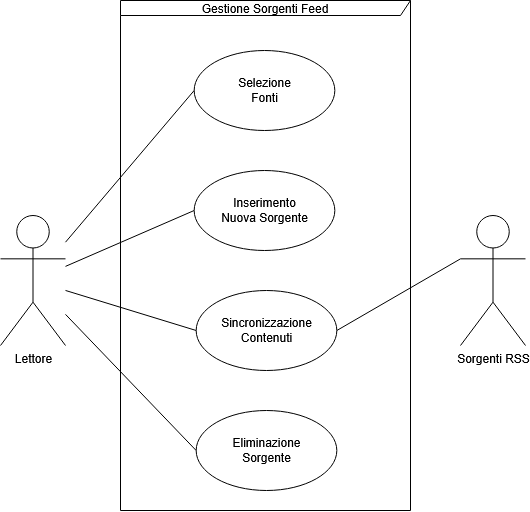

The diagram above was exported from draw.io. Its source (the exported page's mxGraphModel, read from the mxfile embedded in the PNG):
<mxGraphModel dx="1030" dy="563" grid="1" gridSize="10" guides="1" tooltips="1" connect="1" arrows="1" fold="1" page="1" pageScale="1" pageWidth="1169" pageHeight="827" math="0" shadow="0">
  <root>
    <mxCell id="0" />
    <mxCell id="1" parent="0" />
    <mxCell id="OI1LOPhb_-fUCnqmR2vI-1" parent="1" style="shape=umlFrame;whiteSpace=wrap;html=1;pointerEvents=0;width=640;height=15;fillColor=none;" value="Gestione Sorgenti Feed" vertex="1">
      <mxGeometry height="510" width="290" x="310" y="20" as="geometry" />
    </mxCell>
    <mxCell id="pUKZL1vicLZ-x6BSkUy6-3" edge="1" parent="1" source="OI1LOPhb_-fUCnqmR2vI-2" style="rounded=0;orthogonalLoop=1;jettySize=auto;html=1;entryX=0;entryY=0.5;entryDx=0;entryDy=0;defaultLabelBackgroundColor=page;endArrow=none;endFill=0;" target="OI1LOPhb_-fUCnqmR2vI-12">
      <mxGeometry relative="1" as="geometry" />
    </mxCell>
    <mxCell id="pUKZL1vicLZ-x6BSkUy6-4" edge="1" parent="1" source="OI1LOPhb_-fUCnqmR2vI-2" style="rounded=0;orthogonalLoop=1;jettySize=auto;html=1;entryX=0;entryY=0.5;entryDx=0;entryDy=0;defaultLabelBackgroundColor=page;endArrow=none;endFill=0;" target="OI1LOPhb_-fUCnqmR2vI-14">
      <mxGeometry relative="1" as="geometry" />
    </mxCell>
    <mxCell id="pUKZL1vicLZ-x6BSkUy6-5" edge="1" parent="1" source="OI1LOPhb_-fUCnqmR2vI-2" style="rounded=0;orthogonalLoop=1;jettySize=auto;html=1;entryX=0;entryY=0.5;entryDx=0;entryDy=0;defaultLabelBackgroundColor=page;endArrow=none;endFill=0;" target="OI1LOPhb_-fUCnqmR2vI-10">
      <mxGeometry relative="1" as="geometry" />
    </mxCell>
    <mxCell id="pUKZL1vicLZ-x6BSkUy6-6" edge="1" parent="1" source="OI1LOPhb_-fUCnqmR2vI-2" style="rounded=0;orthogonalLoop=1;jettySize=auto;html=1;entryX=0;entryY=0.5;entryDx=0;entryDy=0;defaultLabelBackgroundColor=page;endArrow=none;endFill=0;" target="OI1LOPhb_-fUCnqmR2vI-9">
      <mxGeometry relative="1" as="geometry" />
    </mxCell>
    <mxCell id="OI1LOPhb_-fUCnqmR2vI-2" parent="1" style="shape=umlActor;verticalLabelPosition=bottom;verticalAlign=top;html=1;labelPerimeter=1;" value="Lettore" vertex="1">
      <mxGeometry height="130" width="65" x="190" y="235" as="geometry" />
    </mxCell>
    <mxCell id="OI1LOPhb_-fUCnqmR2vI-3" parent="1" style="shape=umlActor;verticalLabelPosition=bottom;verticalAlign=top;html=1;labelPerimeter=1;" value="Sorgenti RSS" vertex="1">
      <mxGeometry height="130" width="65" x="650" y="235" as="geometry" />
    </mxCell>
    <mxCell id="OI1LOPhb_-fUCnqmR2vI-9" parent="1" style="ellipse;html=1;whiteSpace=wrap;fillColor=none;" value="Eliminazione&lt;br&gt;Sorgente" vertex="1">
      <mxGeometry height="80" width="140.66" x="385.67" y="430" as="geometry" />
    </mxCell>
    <mxCell id="OI1LOPhb_-fUCnqmR2vI-10" parent="1" style="ellipse;html=1;whiteSpace=wrap;fillColor=none;" value="Sincronizzazione&lt;br&gt;Contenuti" vertex="1">
      <mxGeometry height="80" width="140.66" x="385.67" y="310" as="geometry" />
    </mxCell>
    <mxCell id="OI1LOPhb_-fUCnqmR2vI-12" parent="1" style="ellipse;html=1;whiteSpace=wrap;fillColor=none;" value="Selezione&lt;br&gt;Fonti" vertex="1">
      <mxGeometry height="80" width="140.66" x="383.67" y="70" as="geometry" />
    </mxCell>
    <mxCell id="OI1LOPhb_-fUCnqmR2vI-14" parent="1" style="ellipse;html=1;whiteSpace=wrap;fillColor=none;" value="Inserimento&lt;br&gt;Nuova Sorgente" vertex="1">
      <mxGeometry height="80" width="140.66" x="383.67" y="190" as="geometry" />
    </mxCell>
    <mxCell id="OI1LOPhb_-fUCnqmR2vI-16" edge="1" parent="1" source="OI1LOPhb_-fUCnqmR2vI-10" style="rounded=0;orthogonalLoop=1;jettySize=auto;html=1;exitX=1;exitY=0.5;exitDx=0;exitDy=0;entryX=0;entryY=0.3333333333333333;entryDx=0;entryDy=0;entryPerimeter=0;defaultLabelBackgroundColor=page;endArrow=none;endFill=0;" target="OI1LOPhb_-fUCnqmR2vI-3">
      <mxGeometry relative="1" as="geometry" />
    </mxCell>
  </root>
</mxGraphModel>